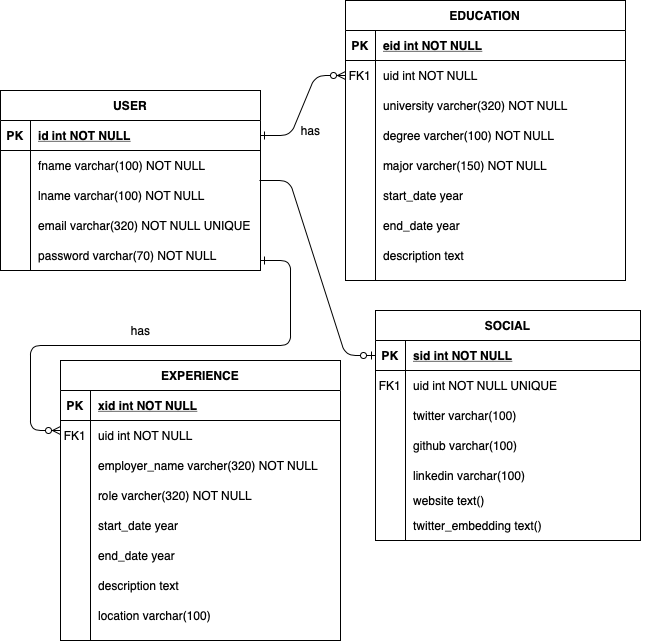

The diagram above was exported from draw.io. Its source (the exported page's mxGraphModel, read from the mxfile embedded in the PNG):
<mxGraphModel dx="1186" dy="639" grid="1" gridSize="10" guides="1" tooltips="1" connect="1" arrows="1" fold="1" page="1" pageScale="1" pageWidth="850" pageHeight="1100" math="0" shadow="0" extFonts="Permanent Marker^https://fonts.googleapis.com/css?family=Permanent+Marker">
  <root>
    <mxCell id="0" />
    <mxCell id="1" parent="0" />
    <mxCell id="C-vyLk0tnHw3VtMMgP7b-1" value="" style="edgeStyle=entityRelationEdgeStyle;endArrow=ERzeroToMany;startArrow=ERone;endFill=1;startFill=0;" parent="1" source="C-vyLk0tnHw3VtMMgP7b-24" target="C-vyLk0tnHw3VtMMgP7b-6" edge="1">
      <mxGeometry width="100" height="100" relative="1" as="geometry">
        <mxPoint x="340" y="720" as="sourcePoint" />
        <mxPoint x="440" y="620" as="targetPoint" />
      </mxGeometry>
    </mxCell>
    <mxCell id="C-vyLk0tnHw3VtMMgP7b-2" value="EDUCATION" style="shape=table;startSize=30;container=1;collapsible=1;childLayout=tableLayout;fixedRows=1;rowLines=0;fontStyle=1;align=center;resizeLast=1;" parent="1" vertex="1">
      <mxGeometry x="425" y="20" width="280" height="280" as="geometry" />
    </mxCell>
    <mxCell id="C-vyLk0tnHw3VtMMgP7b-3" value="" style="shape=partialRectangle;collapsible=0;dropTarget=0;pointerEvents=0;fillColor=none;points=[[0,0.5],[1,0.5]];portConstraint=eastwest;top=0;left=0;right=0;bottom=1;" parent="C-vyLk0tnHw3VtMMgP7b-2" vertex="1">
      <mxGeometry y="30" width="280" height="30" as="geometry" />
    </mxCell>
    <mxCell id="C-vyLk0tnHw3VtMMgP7b-4" value="PK" style="shape=partialRectangle;overflow=hidden;connectable=0;fillColor=none;top=0;left=0;bottom=0;right=0;fontStyle=1;" parent="C-vyLk0tnHw3VtMMgP7b-3" vertex="1">
      <mxGeometry width="30" height="30" as="geometry" />
    </mxCell>
    <mxCell id="C-vyLk0tnHw3VtMMgP7b-5" value="eid int NOT NULL " style="shape=partialRectangle;overflow=hidden;connectable=0;fillColor=none;top=0;left=0;bottom=0;right=0;align=left;spacingLeft=6;fontStyle=5;" parent="C-vyLk0tnHw3VtMMgP7b-3" vertex="1">
      <mxGeometry x="30" width="250" height="30" as="geometry" />
    </mxCell>
    <mxCell id="C-vyLk0tnHw3VtMMgP7b-6" value="" style="shape=partialRectangle;collapsible=0;dropTarget=0;pointerEvents=0;fillColor=none;points=[[0,0.5],[1,0.5]];portConstraint=eastwest;top=0;left=0;right=0;bottom=0;" parent="C-vyLk0tnHw3VtMMgP7b-2" vertex="1">
      <mxGeometry y="60" width="280" height="30" as="geometry" />
    </mxCell>
    <mxCell id="C-vyLk0tnHw3VtMMgP7b-7" value="FK1" style="shape=partialRectangle;overflow=hidden;connectable=0;fillColor=none;top=0;left=0;bottom=0;right=0;" parent="C-vyLk0tnHw3VtMMgP7b-6" vertex="1">
      <mxGeometry width="30" height="30" as="geometry" />
    </mxCell>
    <mxCell id="C-vyLk0tnHw3VtMMgP7b-8" value="uid int NOT NULL" style="shape=partialRectangle;overflow=hidden;connectable=0;fillColor=none;top=0;left=0;bottom=0;right=0;align=left;spacingLeft=6;" parent="C-vyLk0tnHw3VtMMgP7b-6" vertex="1">
      <mxGeometry x="30" width="250" height="30" as="geometry" />
    </mxCell>
    <mxCell id="C-vyLk0tnHw3VtMMgP7b-9" value="" style="shape=partialRectangle;collapsible=0;dropTarget=0;pointerEvents=0;fillColor=none;points=[[0,0.5],[1,0.5]];portConstraint=eastwest;top=0;left=0;right=0;bottom=0;" parent="C-vyLk0tnHw3VtMMgP7b-2" vertex="1">
      <mxGeometry y="90" width="280" height="30" as="geometry" />
    </mxCell>
    <mxCell id="C-vyLk0tnHw3VtMMgP7b-10" value="" style="shape=partialRectangle;overflow=hidden;connectable=0;fillColor=none;top=0;left=0;bottom=0;right=0;" parent="C-vyLk0tnHw3VtMMgP7b-9" vertex="1">
      <mxGeometry width="30" height="30" as="geometry" />
    </mxCell>
    <mxCell id="C-vyLk0tnHw3VtMMgP7b-11" value="university varcher(320) NOT NULL" style="shape=partialRectangle;overflow=hidden;connectable=0;fillColor=none;top=0;left=0;bottom=0;right=0;align=left;spacingLeft=6;" parent="C-vyLk0tnHw3VtMMgP7b-9" vertex="1">
      <mxGeometry x="30" width="250" height="30" as="geometry" />
    </mxCell>
    <mxCell id="C-vyLk0tnHw3VtMMgP7b-23" value="USER" style="shape=table;startSize=30;container=1;collapsible=1;childLayout=tableLayout;fixedRows=1;rowLines=0;fontStyle=1;align=center;resizeLast=1;" parent="1" vertex="1">
      <mxGeometry x="80" y="110" width="260" height="180" as="geometry">
        <mxRectangle x="120" y="120" width="70" height="30" as="alternateBounds" />
      </mxGeometry>
    </mxCell>
    <mxCell id="C-vyLk0tnHw3VtMMgP7b-24" value="" style="shape=partialRectangle;collapsible=0;dropTarget=0;pointerEvents=0;fillColor=none;points=[[0,0.5],[1,0.5]];portConstraint=eastwest;top=0;left=0;right=0;bottom=1;" parent="C-vyLk0tnHw3VtMMgP7b-23" vertex="1">
      <mxGeometry y="30" width="260" height="30" as="geometry" />
    </mxCell>
    <mxCell id="C-vyLk0tnHw3VtMMgP7b-25" value="PK" style="shape=partialRectangle;overflow=hidden;connectable=0;fillColor=none;top=0;left=0;bottom=0;right=0;fontStyle=1;" parent="C-vyLk0tnHw3VtMMgP7b-24" vertex="1">
      <mxGeometry width="30" height="30" as="geometry" />
    </mxCell>
    <mxCell id="C-vyLk0tnHw3VtMMgP7b-26" value="id int NOT NULL " style="shape=partialRectangle;overflow=hidden;connectable=0;fillColor=none;top=0;left=0;bottom=0;right=0;align=left;spacingLeft=6;fontStyle=5;" parent="C-vyLk0tnHw3VtMMgP7b-24" vertex="1">
      <mxGeometry x="30" width="230" height="30" as="geometry" />
    </mxCell>
    <mxCell id="C-vyLk0tnHw3VtMMgP7b-27" value="" style="shape=partialRectangle;collapsible=0;dropTarget=0;pointerEvents=0;fillColor=none;points=[[0,0.5],[1,0.5]];portConstraint=eastwest;top=0;left=0;right=0;bottom=0;" parent="C-vyLk0tnHw3VtMMgP7b-23" vertex="1">
      <mxGeometry y="60" width="260" height="30" as="geometry" />
    </mxCell>
    <mxCell id="C-vyLk0tnHw3VtMMgP7b-28" value="" style="shape=partialRectangle;overflow=hidden;connectable=0;fillColor=none;top=0;left=0;bottom=0;right=0;" parent="C-vyLk0tnHw3VtMMgP7b-27" vertex="1">
      <mxGeometry width="30" height="30" as="geometry" />
    </mxCell>
    <mxCell id="C-vyLk0tnHw3VtMMgP7b-29" value="fname varchar(100) NOT NULL" style="shape=partialRectangle;overflow=hidden;connectable=0;fillColor=none;top=0;left=0;bottom=0;right=0;align=left;spacingLeft=6;" parent="C-vyLk0tnHw3VtMMgP7b-27" vertex="1">
      <mxGeometry x="30" width="230" height="30" as="geometry" />
    </mxCell>
    <mxCell id="QeFDzHL37u2k8FEPT1wC-1" value="lname varchar(100) NOT NULL" style="shape=partialRectangle;overflow=hidden;connectable=0;fillColor=none;top=0;left=0;bottom=0;right=0;align=left;spacingLeft=6;" vertex="1" parent="1">
      <mxGeometry x="110" y="200" width="220" height="30" as="geometry" />
    </mxCell>
    <mxCell id="QeFDzHL37u2k8FEPT1wC-2" value="email varchar(320) NOT NULL UNIQUE" style="shape=partialRectangle;overflow=hidden;connectable=0;fillColor=none;top=0;left=0;bottom=0;right=0;align=left;spacingLeft=6;" vertex="1" parent="1">
      <mxGeometry x="110" y="230" width="220" height="30" as="geometry" />
    </mxCell>
    <mxCell id="QeFDzHL37u2k8FEPT1wC-3" value="password varchar(70) NOT NULL" style="shape=partialRectangle;overflow=hidden;connectable=0;fillColor=none;top=0;left=0;bottom=0;right=0;align=left;spacingLeft=6;" vertex="1" parent="1">
      <mxGeometry x="110" y="260" width="220" height="30" as="geometry" />
    </mxCell>
    <mxCell id="QeFDzHL37u2k8FEPT1wC-5" value="degree varcher(100) NOT NULL" style="shape=partialRectangle;overflow=hidden;connectable=0;fillColor=none;top=0;left=0;bottom=0;right=0;align=left;spacingLeft=6;" vertex="1" parent="1">
      <mxGeometry x="455" y="140" width="250" height="30" as="geometry" />
    </mxCell>
    <mxCell id="QeFDzHL37u2k8FEPT1wC-6" value="major varcher(150) NOT NULL" style="shape=partialRectangle;overflow=hidden;connectable=0;fillColor=none;top=0;left=0;bottom=0;right=0;align=left;spacingLeft=6;" vertex="1" parent="1">
      <mxGeometry x="455" y="170" width="250" height="30" as="geometry" />
    </mxCell>
    <mxCell id="QeFDzHL37u2k8FEPT1wC-7" value="start_date year " style="shape=partialRectangle;overflow=hidden;connectable=0;fillColor=none;top=0;left=0;bottom=0;right=0;align=left;spacingLeft=6;" vertex="1" parent="1">
      <mxGeometry x="455" y="200" width="250" height="30" as="geometry" />
    </mxCell>
    <mxCell id="QeFDzHL37u2k8FEPT1wC-8" value="end_date year " style="shape=partialRectangle;overflow=hidden;connectable=0;fillColor=none;top=0;left=0;bottom=0;right=0;align=left;spacingLeft=6;" vertex="1" parent="1">
      <mxGeometry x="455" y="230" width="250" height="30" as="geometry" />
    </mxCell>
    <mxCell id="QeFDzHL37u2k8FEPT1wC-9" value="has" style="text;html=1;align=center;verticalAlign=middle;resizable=0;points=[];autosize=1;strokeColor=none;" vertex="1" parent="1">
      <mxGeometry x="375" y="140" width="30" height="20" as="geometry" />
    </mxCell>
    <mxCell id="QeFDzHL37u2k8FEPT1wC-13" value="description text " style="shape=partialRectangle;overflow=hidden;connectable=0;fillColor=none;top=0;left=0;bottom=0;right=0;align=left;spacingLeft=6;" vertex="1" parent="1">
      <mxGeometry x="455" y="260" width="250" height="30" as="geometry" />
    </mxCell>
    <mxCell id="QeFDzHL37u2k8FEPT1wC-14" value="EXPERIENCE" style="shape=table;startSize=30;container=1;collapsible=1;childLayout=tableLayout;fixedRows=1;rowLines=0;fontStyle=1;align=center;resizeLast=1;" vertex="1" parent="1">
      <mxGeometry x="140" y="380" width="280" height="280" as="geometry" />
    </mxCell>
    <mxCell id="QeFDzHL37u2k8FEPT1wC-15" value="" style="shape=partialRectangle;collapsible=0;dropTarget=0;pointerEvents=0;fillColor=none;points=[[0,0.5],[1,0.5]];portConstraint=eastwest;top=0;left=0;right=0;bottom=1;" vertex="1" parent="QeFDzHL37u2k8FEPT1wC-14">
      <mxGeometry y="30" width="280" height="30" as="geometry" />
    </mxCell>
    <mxCell id="QeFDzHL37u2k8FEPT1wC-16" value="PK" style="shape=partialRectangle;overflow=hidden;connectable=0;fillColor=none;top=0;left=0;bottom=0;right=0;fontStyle=1;" vertex="1" parent="QeFDzHL37u2k8FEPT1wC-15">
      <mxGeometry width="30" height="30" as="geometry" />
    </mxCell>
    <mxCell id="QeFDzHL37u2k8FEPT1wC-17" value="xid int NOT NULL " style="shape=partialRectangle;overflow=hidden;connectable=0;fillColor=none;top=0;left=0;bottom=0;right=0;align=left;spacingLeft=6;fontStyle=5;" vertex="1" parent="QeFDzHL37u2k8FEPT1wC-15">
      <mxGeometry x="30" width="250" height="30" as="geometry" />
    </mxCell>
    <mxCell id="QeFDzHL37u2k8FEPT1wC-18" value="" style="shape=partialRectangle;collapsible=0;dropTarget=0;pointerEvents=0;fillColor=none;points=[[0,0.5],[1,0.5]];portConstraint=eastwest;top=0;left=0;right=0;bottom=0;" vertex="1" parent="QeFDzHL37u2k8FEPT1wC-14">
      <mxGeometry y="60" width="280" height="30" as="geometry" />
    </mxCell>
    <mxCell id="QeFDzHL37u2k8FEPT1wC-19" value="FK1" style="shape=partialRectangle;overflow=hidden;connectable=0;fillColor=none;top=0;left=0;bottom=0;right=0;" vertex="1" parent="QeFDzHL37u2k8FEPT1wC-18">
      <mxGeometry width="30" height="30" as="geometry" />
    </mxCell>
    <mxCell id="QeFDzHL37u2k8FEPT1wC-20" value="uid int NOT NULL" style="shape=partialRectangle;overflow=hidden;connectable=0;fillColor=none;top=0;left=0;bottom=0;right=0;align=left;spacingLeft=6;" vertex="1" parent="QeFDzHL37u2k8FEPT1wC-18">
      <mxGeometry x="30" width="250" height="30" as="geometry" />
    </mxCell>
    <mxCell id="QeFDzHL37u2k8FEPT1wC-21" value="" style="shape=partialRectangle;collapsible=0;dropTarget=0;pointerEvents=0;fillColor=none;points=[[0,0.5],[1,0.5]];portConstraint=eastwest;top=0;left=0;right=0;bottom=0;" vertex="1" parent="QeFDzHL37u2k8FEPT1wC-14">
      <mxGeometry y="90" width="280" height="30" as="geometry" />
    </mxCell>
    <mxCell id="QeFDzHL37u2k8FEPT1wC-22" value="" style="shape=partialRectangle;overflow=hidden;connectable=0;fillColor=none;top=0;left=0;bottom=0;right=0;" vertex="1" parent="QeFDzHL37u2k8FEPT1wC-21">
      <mxGeometry width="30" height="30" as="geometry" />
    </mxCell>
    <mxCell id="QeFDzHL37u2k8FEPT1wC-23" value="employer_name varcher(320) NOT NULL" style="shape=partialRectangle;overflow=hidden;connectable=0;fillColor=none;top=0;left=0;bottom=0;right=0;align=left;spacingLeft=6;" vertex="1" parent="QeFDzHL37u2k8FEPT1wC-21">
      <mxGeometry x="30" width="250" height="30" as="geometry" />
    </mxCell>
    <mxCell id="QeFDzHL37u2k8FEPT1wC-24" value="" style="edgeStyle=entityRelationEdgeStyle;endArrow=ERzeroToMany;startArrow=ERone;endFill=1;startFill=0;" edge="1" parent="1">
      <mxGeometry width="100" height="100" relative="1" as="geometry">
        <mxPoint x="340" y="280" as="sourcePoint" />
        <mxPoint x="140" y="450" as="targetPoint" />
      </mxGeometry>
    </mxCell>
    <mxCell id="QeFDzHL37u2k8FEPT1wC-26" value="has" style="text;html=1;align=center;verticalAlign=middle;resizable=0;points=[];autosize=1;strokeColor=none;" vertex="1" parent="1">
      <mxGeometry x="205" y="340" width="30" height="20" as="geometry" />
    </mxCell>
    <mxCell id="QeFDzHL37u2k8FEPT1wC-27" value="role varcher(320) NOT NULL" style="shape=partialRectangle;overflow=hidden;connectable=0;fillColor=none;top=0;left=0;bottom=0;right=0;align=left;spacingLeft=6;" vertex="1" parent="1">
      <mxGeometry x="170" y="500" width="250" height="30" as="geometry" />
    </mxCell>
    <mxCell id="QeFDzHL37u2k8FEPT1wC-29" value="start_date year " style="shape=partialRectangle;overflow=hidden;connectable=0;fillColor=none;top=0;left=0;bottom=0;right=0;align=left;spacingLeft=6;" vertex="1" parent="1">
      <mxGeometry x="170" y="530" width="250" height="30" as="geometry" />
    </mxCell>
    <mxCell id="QeFDzHL37u2k8FEPT1wC-30" value="end_date year " style="shape=partialRectangle;overflow=hidden;connectable=0;fillColor=none;top=0;left=0;bottom=0;right=0;align=left;spacingLeft=6;" vertex="1" parent="1">
      <mxGeometry x="170" y="560" width="250" height="30" as="geometry" />
    </mxCell>
    <mxCell id="QeFDzHL37u2k8FEPT1wC-31" value="description text " style="shape=partialRectangle;overflow=hidden;connectable=0;fillColor=none;top=0;left=0;bottom=0;right=0;align=left;spacingLeft=6;" vertex="1" parent="1">
      <mxGeometry x="170" y="590" width="250" height="30" as="geometry" />
    </mxCell>
    <mxCell id="QeFDzHL37u2k8FEPT1wC-32" value="location varchar(100)" style="shape=partialRectangle;overflow=hidden;connectable=0;fillColor=none;top=0;left=0;bottom=0;right=0;align=left;spacingLeft=6;" vertex="1" parent="1">
      <mxGeometry x="170" y="620" width="250" height="30" as="geometry" />
    </mxCell>
    <mxCell id="QeFDzHL37u2k8FEPT1wC-36" value="SOCIAL" style="shape=table;startSize=30;container=1;collapsible=1;childLayout=tableLayout;fixedRows=1;rowLines=0;fontStyle=1;align=center;resizeLast=1;" vertex="1" parent="1">
      <mxGeometry x="455" y="330" width="265" height="230" as="geometry">
        <mxRectangle x="120" y="120" width="70" height="30" as="alternateBounds" />
      </mxGeometry>
    </mxCell>
    <mxCell id="QeFDzHL37u2k8FEPT1wC-37" value="" style="shape=partialRectangle;collapsible=0;dropTarget=0;pointerEvents=0;fillColor=none;points=[[0,0.5],[1,0.5]];portConstraint=eastwest;top=0;left=0;right=0;bottom=1;" vertex="1" parent="QeFDzHL37u2k8FEPT1wC-36">
      <mxGeometry y="30" width="265" height="30" as="geometry" />
    </mxCell>
    <mxCell id="QeFDzHL37u2k8FEPT1wC-38" value="PK" style="shape=partialRectangle;overflow=hidden;connectable=0;fillColor=none;top=0;left=0;bottom=0;right=0;fontStyle=1;" vertex="1" parent="QeFDzHL37u2k8FEPT1wC-37">
      <mxGeometry width="30" height="30" as="geometry" />
    </mxCell>
    <mxCell id="QeFDzHL37u2k8FEPT1wC-39" value="sid int NOT NULL " style="shape=partialRectangle;overflow=hidden;connectable=0;fillColor=none;top=0;left=0;bottom=0;right=0;align=left;spacingLeft=6;fontStyle=5;" vertex="1" parent="QeFDzHL37u2k8FEPT1wC-37">
      <mxGeometry x="30" width="235" height="30" as="geometry" />
    </mxCell>
    <mxCell id="QeFDzHL37u2k8FEPT1wC-40" value="" style="shape=partialRectangle;collapsible=0;dropTarget=0;pointerEvents=0;fillColor=none;points=[[0,0.5],[1,0.5]];portConstraint=eastwest;top=0;left=0;right=0;bottom=0;" vertex="1" parent="QeFDzHL37u2k8FEPT1wC-36">
      <mxGeometry y="60" width="265" height="30" as="geometry" />
    </mxCell>
    <mxCell id="QeFDzHL37u2k8FEPT1wC-41" value="" style="shape=partialRectangle;overflow=hidden;connectable=0;fillColor=none;top=0;left=0;bottom=0;right=0;" vertex="1" parent="QeFDzHL37u2k8FEPT1wC-40">
      <mxGeometry width="30" height="30" as="geometry" />
    </mxCell>
    <mxCell id="QeFDzHL37u2k8FEPT1wC-42" value="" style="shape=partialRectangle;overflow=hidden;connectable=0;fillColor=none;top=0;left=0;bottom=0;right=0;align=left;spacingLeft=6;" vertex="1" parent="QeFDzHL37u2k8FEPT1wC-40">
      <mxGeometry x="30" width="235" height="30" as="geometry" />
    </mxCell>
    <mxCell id="QeFDzHL37u2k8FEPT1wC-47" value="uid int NOT NULL UNIQUE" style="shape=partialRectangle;overflow=hidden;connectable=0;fillColor=none;top=0;left=0;bottom=0;right=0;align=left;spacingLeft=6;" vertex="1" parent="1">
      <mxGeometry x="485" y="390" width="250" height="30" as="geometry" />
    </mxCell>
    <mxCell id="QeFDzHL37u2k8FEPT1wC-48" value="FK1" style="shape=partialRectangle;overflow=hidden;connectable=0;fillColor=none;top=0;left=0;bottom=0;right=0;" vertex="1" parent="1">
      <mxGeometry x="455" y="390" width="30" height="30" as="geometry" />
    </mxCell>
    <mxCell id="QeFDzHL37u2k8FEPT1wC-49" value="twitter varchar(100) " style="shape=partialRectangle;overflow=hidden;connectable=0;fillColor=none;top=0;left=0;bottom=0;right=0;align=left;spacingLeft=6;" vertex="1" parent="1">
      <mxGeometry x="485" y="420" width="250" height="30" as="geometry" />
    </mxCell>
    <mxCell id="QeFDzHL37u2k8FEPT1wC-50" value="github varchar(100) " style="shape=partialRectangle;overflow=hidden;connectable=0;fillColor=none;top=0;left=0;bottom=0;right=0;align=left;spacingLeft=6;" vertex="1" parent="1">
      <mxGeometry x="485" y="450" width="250" height="30" as="geometry" />
    </mxCell>
    <mxCell id="QeFDzHL37u2k8FEPT1wC-51" value="linkedin varchar(100) " style="shape=partialRectangle;overflow=hidden;connectable=0;fillColor=none;top=0;left=0;bottom=0;right=0;align=left;spacingLeft=6;" vertex="1" parent="1">
      <mxGeometry x="485" y="480" width="250" height="30" as="geometry" />
    </mxCell>
    <mxCell id="QeFDzHL37u2k8FEPT1wC-52" value="website text()" style="shape=partialRectangle;overflow=hidden;connectable=0;fillColor=none;top=0;left=0;bottom=0;right=0;align=left;spacingLeft=6;" vertex="1" parent="1">
      <mxGeometry x="485" y="505" width="250" height="30" as="geometry" />
    </mxCell>
    <mxCell id="QeFDzHL37u2k8FEPT1wC-53" value="twitter_embedding text()" style="shape=partialRectangle;overflow=hidden;connectable=0;fillColor=none;top=0;left=0;bottom=0;right=0;align=left;spacingLeft=6;" vertex="1" parent="1">
      <mxGeometry x="485" y="530" width="250" height="30" as="geometry" />
    </mxCell>
    <mxCell id="QeFDzHL37u2k8FEPT1wC-58" value="" style="edgeStyle=entityRelationEdgeStyle;fontSize=12;html=1;endArrow=ERzeroToOne;endFill=1;exitX=0.996;exitY=1;exitDx=0;exitDy=0;exitPerimeter=0;entryX=0;entryY=0.5;entryDx=0;entryDy=0;" edge="1" parent="1" source="C-vyLk0tnHw3VtMMgP7b-27" target="QeFDzHL37u2k8FEPT1wC-37">
      <mxGeometry width="100" height="100" relative="1" as="geometry">
        <mxPoint x="460" y="460" as="sourcePoint" />
        <mxPoint x="560" y="360" as="targetPoint" />
      </mxGeometry>
    </mxCell>
  </root>
</mxGraphModel>